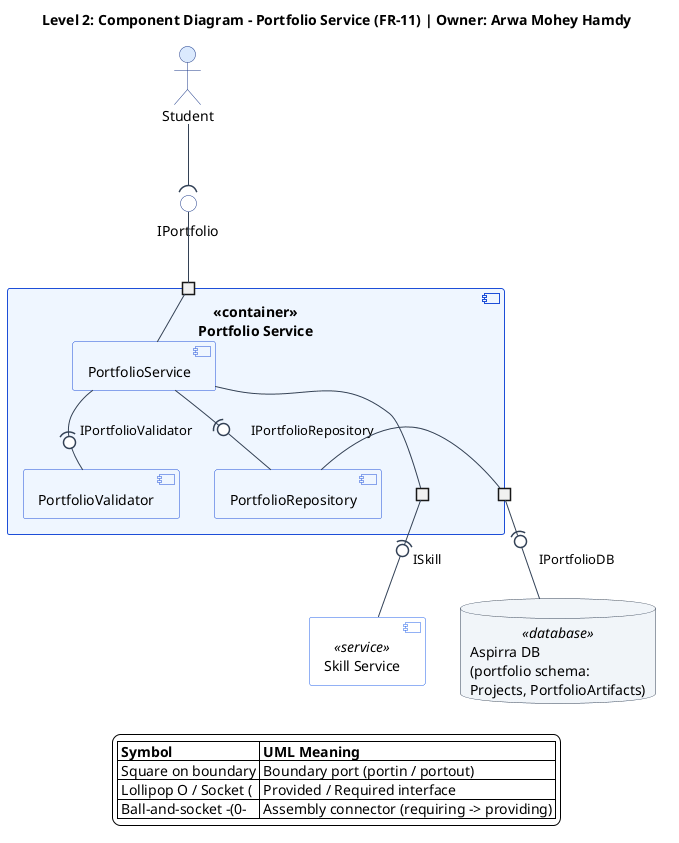

The diagram above was rendered by PlantUML. Its source (embedded in the PNG):
@startuml portfolio-service-component-diagram
top to bottom direction
skinparam componentStyle uml2
skinparam shadowing false
skinparam defaultFontName Segoe UI
skinparam backgroundColor #FFFFFF
skinparam ArrowColor #334155
skinparam nodesep 35
skinparam ranksep 45
skinparam port {
  BackgroundColor #FFFFFF
  BorderColor #1E3A8A
}
skinparam actor {
  BackgroundColor #DBEAFE
  BorderColor #1E3A8A
}
skinparam component {
  BackgroundColor #EFF6FF
  BorderColor #1D4ED8
  BackgroundColor<<service>> #FFFFFF
  BorderColor<<service>> #2563EB
}
skinparam interface {
  BackgroundColor #FFFFFF
  BorderColor #1E3A8A
}
skinparam database {
  BackgroundColor #F1F5F9
  BorderColor #334155
}

title Level 2: Component Diagram - Portfolio Service (FR-11) | Owner: Arwa Mohey Hamdy

actor "Student" as student
interface "IPortfolio" as p_iportf

component "<<container>>\nPortfolio Service" as portfolioContainer {
  portin " " as port_in
  portout " " as port_skill
  portout " " as port_db

  component "PortfolioService" as svc
  component "PortfolioValidator" as validator
  component "PortfolioRepository" as repo

  port_in -- svc
  svc -(0- validator : IPortfolioValidator
  svc -(0- repo : IPortfolioRepository

  svc -- port_skill
  repo -- port_db
}

component "Skill Service" as skillSvc <<service>>
database "Aspirra DB\n(portfolio schema:\nProjects, PortfolioArtifacts)" as db <<database>>

student --( p_iportf
p_iportf -- port_in

port_skill -(0- skillSvc : ISkill
port_db -(0- db : IPortfolioDB

legend bottom
  |= Symbol |= UML Meaning |
  | Square on boundary | Boundary port (portin / portout) |
  | Lollipop O / Socket ( | Provided / Required interface |
  | Ball-and-socket -(0- | Assembly connector (requiring -> providing) |
endlegend
@enduml